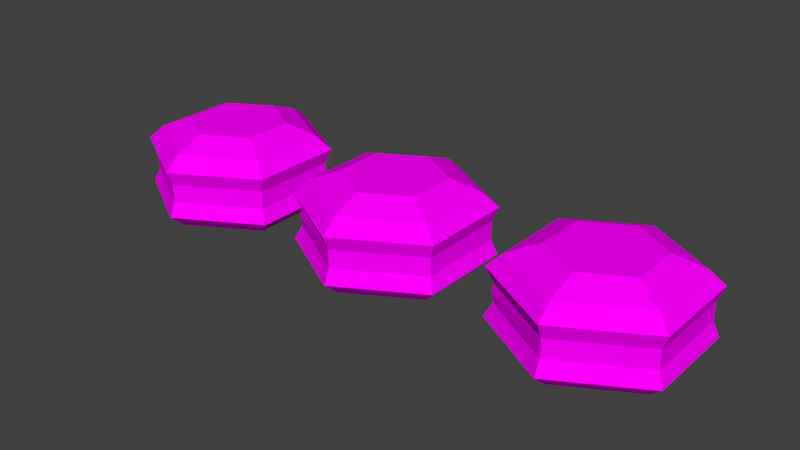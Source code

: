 # Source: Macarron.blend  (saved by Blender 2.78.0; exported with 4.5.12 LTS)
import bpy
from mathutils import Matrix  # noqa: F401  (used for matrix-valued properties, if any)

bpy.ops.wm.read_factory_settings(use_empty=True)
scene = bpy.context.scene
scene.name = 'Scene'

# ---- collections
col_collection_1 = bpy.data.collections.new('Collection 1'); scene.collection.children.link(col_collection_1)

# ---- images (referenced by path relative to the original .blend; pixels are not part of the script)
import os
ASSET_DIR = os.environ.get("B2B_ASSET_DIR", "")  # directory of the original .blend (textures are referenced by path, not embedded)
HERE = os.path.dirname(os.path.abspath(__file__))  # packed textures are extracted next to this script under _unpacked/

def load_image(name, relpath, width, height, colorspace="sRGB"):
    """Load a texture the original file referenced (path relative to the .blend, or extracted next to this script)."""
    p = next((c for c in (os.path.join(HERE, relpath), os.path.join(ASSET_DIR, relpath)) if relpath and os.path.exists(c)), "")
    if p:
        img = bpy.data.images.load(p, check_existing=True)
        img.name = name
    else:  # same state as the original file: an image datablock whose file is absent (Cycles renders it pink)
        img = bpy.data.images.new(name, width, height)
        img.source = "FILE"
        img.filepath = "//" + (relpath or name)
    img.colorspace_settings.name = colorspace
    return img
img_texture_png = load_image('texture.png', 'texture.png', 1024, 1024, 'sRGB')

# ---- materials (node trees are filled in below, after node groups)
mat_material = bpy.data.materials.new('Material')
mat_material.alpha_threshold = 0.0
mat_material.roughness = 0.5
mat_material.line_color = (0.0, 0.0, 0.0, 1.0)

# ---- material node trees
mat_material.use_nodes = True; mat_material.node_tree.nodes.clear()
_N = mat_material.node_tree.nodes; _L = mat_material.node_tree.links
n0 = _N.new('ShaderNodeOutputMaterial'); n0.name = 'Material Output'; n0.location = (300, 300)
n1 = _N.new('ShaderNodeBsdfDiffuse'); n1.name = 'Diffuse BSDF'; n1.location = (10, 300)
n2 = _N.new('ShaderNodeTexImage'); n2.name = 'Image Texture'; n2.location = (-180, 300)
n2.width = 140
n2.image = img_texture_png
_L.new(n1.outputs[0], n0.inputs[0])
_L.new(n2.outputs[0], n1.inputs[0])
n0.is_active_output = True

# ---- world
world_world = bpy.data.worlds.new('World'); scene.world = world_world
world_world.color = (0.05088, 0.05088, 0.05088)
world_world.use_sun_shadow = False
world_world.sun_shadow_jitter_overblur = 0.0
world_world.cycles.sampling_method = 'MANUAL'

# ---- meshes
me_cylinder_001 = bpy.data.meshes.new('Cylinder.001')
me_cylinder_001.from_pydata([(0.229, 0.1328, 0.1748), (-0.0001225, 0.258, 0.1743), (0.229, -0.1322, 0.1748), (-0.00049, -0.2647, 0.1748), (-0.2236, -0.1322, 0.1748), (-0.2236, 0.1328, 0.1748), (0.2455, 0.1423, 0.2186), (-0.00049, 0.2843, 0.2186), (0.2455, -0.1417, 0.2186), (-0.00049, -0.2838, 0.2186), (-0.2465, -0.1417, 0.2186), (-0.2465, 0.1423, 0.2186), (0.2044, 0.1186, 0.2599), (-0.00049, 0.2369, 0.2599), (0.2044, -0.118, 0.2599), (-0.00049, -0.2364, 0.2599), (-0.2054, -0.118, 0.2599), (-0.2054, 0.1186, 0.2599), (0.1285, 0.07474, 0.2947), (-0.00049, 0.1492, 0.2947), (0.1285, -0.07421, 0.2947), (-0.00049, -0.1487, 0.2947), (-0.1295, -0.07421, 0.2947), (-0.1295, 0.07474, 0.2947), (-0.00049, 0.2653, 0.1473), (0.229, 0.1328, 0.1473), (0.229, -0.1322, 0.1473), (-0.00049, -0.2647, 0.1473), (-0.23, -0.1322, 0.1473), (-0.23, 0.1328, 0.1473), (0.229, 0.1328, 0.1199), (-0.0001225, 0.258, 0.1204), (0.229, -0.1322, 0.1199), (-0.00049, -0.2647, 0.1199), (-0.2236, -0.1322, 0.1199), (-0.2236, 0.1328, 0.1199), (0.2455, 0.1423, 0.07602), (-0.00049, 0.2843, 0.07602), (0.2455, -0.1417, 0.07602), (-0.00049, -0.2838, 0.07602), (-0.2465, -0.1417, 0.07602), (-0.2465, 0.1423, 0.07602), (0.2044, 0.1186, 0.03473), (-0.00049, 0.2369, 0.03473), (0.2044, -0.118, 0.03473), (-0.00049, -0.2364, 0.03473), (-0.2054, -0.118, 0.03473), (-0.2054, 0.1186, 0.03473), (0.1285, 0.07474, 1.49e-08), (-0.00049, 0.1492, 1.49e-08), (0.1285, -0.07421, 1.49e-08), (-0.00049, -0.1487, 1.49e-08), (-0.1295, -0.07421, 1.49e-08), (-0.1295, 0.07474, 1.49e-08)], [], [(5, 4, 10, 11), (25, 24, 1, 0), (27, 26, 2, 3), (24, 29, 5, 1), (28, 27, 3, 4), (26, 25, 0, 2), (10, 9, 15, 16), (3, 2, 8, 9), (0, 1, 7, 6), (1, 5, 11, 7), (4, 3, 9, 10), (2, 0, 6, 8), (15, 21, 22, 16), (8, 6, 12, 14), (11, 10, 16, 17), (9, 8, 14, 15), (6, 7, 13, 12), (7, 11, 17, 13), (12, 18, 20, 14), (16, 22, 23, 17), (14, 20, 21, 15), (17, 23, 19, 13), (23, 22, 21, 20, 18, 19), (12, 13, 19, 18), (29, 28, 4, 5), (35, 41, 40, 34), (25, 30, 31, 24), (27, 33, 32, 26), (24, 31, 35, 29), (28, 34, 33, 27), (26, 32, 30, 25), (40, 46, 45, 39), (33, 39, 38, 32), (30, 36, 37, 31), (31, 37, 41, 35), (34, 40, 39, 33), (32, 38, 36, 30), (45, 46, 52, 51), (38, 44, 42, 36), (41, 47, 46, 40), (39, 45, 44, 38), (36, 42, 43, 37), (37, 43, 47, 41), (42, 44, 50, 48), (46, 47, 53, 52), (44, 45, 51, 50), (47, 43, 49, 53), (53, 49, 48, 50, 51, 52), (42, 48, 49, 43), (29, 35, 34, 28)])
_uv = me_cylinder_001.uv_layers.new(name='UVMap')
_uv.uv.foreach_set('vector', [0.07018, 0.9769, 0.07018, 0.9769, 0.07018, 0.9769, 0.07018, 0.9769, 0.07067, 0.9918, 0.07067, 0.9918, 0.07067, 0.9918, 0.07067, 0.9918, 0.07067, 0.9918, 0.07067, 0.9918, 0.07067, 0.9918, 0.07067, 0.9918, 0.07067, 0.9918, 0.07067, 0.9918, 0.07067, 0.9918, 0.07067, 0.9918, 0.07067, 0.9918, 0.07067, 0.9918, 0.07067, 0.9918, 0.07067, 0.9918, 0.07067, 0.9918, 0.07067, 0.9918, 0.07067, 0.9918, 0.07067, 0.9918, 0.07018, 0.9769, 0.07018, 0.9769, 0.07018, 0.9769, 0.07018, 0.9769, 0.07018, 0.9769, 0.07018, 0.9769, 0.07018, 0.9769, 0.07018, 0.9769, 0.07018, 0.9769, 0.07018, 0.9769, 0.07018, 0.9769, 0.07018, 0.9769, 0.07018, 0.9769, 0.07018, 0.9769, 0.07018, 0.9769, 0.07018, 0.9769, 0.07018, 0.9769, 0.07018, 0.9769, 0.07018, 0.9769, 0.07018, 0.9769, 0.07018, 0.9769, 0.07018, 0.9769, 0.07018, 0.9769, 0.07018, 0.9769, 0.07018, 0.9769, 0.07018, 0.9769, 0.07018, 0.9769, 0.07018, 0.9769, 0.07018, 0.9769, 0.07018, 0.9769, 0.07018, 0.9769, 0.07018, 0.9769, 0.07018, 0.9769, 0.07018, 0.9769, 0.07018, 0.9769, 0.07018, 0.9769, 0.07018, 0.9769, 0.07018, 0.9769, 0.07018, 0.9769, 0.07018, 0.9769, 0.07018, 0.9769, 0.07018, 0.9769, 0.07018, 0.9769, 0.07018, 0.9769, 0.07018, 0.9769, 0.07018, 0.9769, 0.07018, 0.9769, 0.07018, 0.9769, 0.07018, 0.9769, 0.07018, 0.9769, 0.07018, 0.9769, 0.07018, 0.9769, 0.07018, 0.9769, 0.07018, 0.9769, 0.07018, 0.9769, 0.07018, 0.9769, 0.07018, 0.9769, 0.07018, 0.9769, 0.07018, 0.9769, 0.07018, 0.9769, 0.07018, 0.9769, 0.07018, 0.9769, 0.07018, 0.9769, 0.07018, 0.9769, 0.07018, 0.9769, 0.07018, 0.9769, 0.07018, 0.9769, 0.07018, 0.9769, 0.07018, 0.9769, 0.07018, 0.9769, 0.07018, 0.9769, 0.07018, 0.9769, 0.07018, 0.9769, 0.07018, 0.9769, 0.07067, 0.9918, 0.07067, 0.9918, 0.07067, 0.9918, 0.07067, 0.9918, 0.07018, 0.9769, 0.07018, 0.9769, 0.07018, 0.9769, 0.07018, 0.9769, 0.07067, 0.9918, 0.07067, 0.9918, 0.07067, 0.9918, 0.07067, 0.9918, 0.07067, 0.9918, 0.07067, 0.9918, 0.07067, 0.9918, 0.07067, 0.9918, 0.07067, 0.9918, 0.07067, 0.9918, 0.07067, 0.9918, 0.07067, 0.9918, 0.07067, 0.9918, 0.07067, 0.9918, 0.07067, 0.9918, 0.07067, 0.9918, 0.07067, 0.9918, 0.07067, 0.9918, 0.07067, 0.9918, 0.07067, 0.9918, 0.07018, 0.9769, 0.07018, 0.9769, 0.07018, 0.9769, 0.07018, 0.9769, 0.07018, 0.9769, 0.07018, 0.9769, 0.07018, 0.9769, 0.07018, 0.9769, 0.07018, 0.9769, 0.07018, 0.9769, 0.07018, 0.9769, 0.07018, 0.9769, 0.07018, 0.9769, 0.07018, 0.9769, 0.07018, 0.9769, 0.07018, 0.9769, 0.07018, 0.9769, 0.07018, 0.9769, 0.07018, 0.9769, 0.07018, 0.9769, 0.07018, 0.9769, 0.07018, 0.9769, 0.07018, 0.9769, 0.07018, 0.9769, 0.07018, 0.9769, 0.07018, 0.9769, 0.07018, 0.9769, 0.07018, 0.9769, 0.07018, 0.9769, 0.07018, 0.9769, 0.07018, 0.9769, 0.07018, 0.9769, 0.07018, 0.9769, 0.07018, 0.9769, 0.07018, 0.9769, 0.07018, 0.9769, 0.07018, 0.9769, 0.07018, 0.9769, 0.07018, 0.9769, 0.07018, 0.9769, 0.07018, 0.9769, 0.07018, 0.9769, 0.07018, 0.9769, 0.07018, 0.9769, 0.07018, 0.9769, 0.07018, 0.9769, 0.07018, 0.9769, 0.07018, 0.9769, 0.07018, 0.9769, 0.07018, 0.9769, 0.07018, 0.9769, 0.07018, 0.9769, 0.07018, 0.9769, 0.07018, 0.9769, 0.07018, 0.9769, 0.07018, 0.9769, 0.07018, 0.9769, 0.07018, 0.9769, 0.07018, 0.9769, 0.07018, 0.9769, 0.07018, 0.9769, 0.07018, 0.9769, 0.07018, 0.9769, 0.07018, 0.9769, 0.07018, 0.9769, 0.07018, 0.9769, 0.07018, 0.9769, 0.07018, 0.9769, 0.07018, 0.9769, 0.07018, 0.9769, 0.07018, 0.9769, 0.07018, 0.9769, 0.07018, 0.9769, 0.07018, 0.9769, 0.07067, 0.9918, 0.07067, 0.9918, 0.07067, 0.9918, 0.07067, 0.9918])
me_cylinder_001.materials.append(mat_material)
me_cylinder_001.use_remesh_preserve_volume = False
me_cylinder_001.use_remesh_preserve_attributes = False
me_cylinder_001.use_mirror_vertex_groups = False
me_cylinder_001.update()
me_cylinder_000 = bpy.data.meshes.new('Cylinder.000')
me_cylinder_000.from_pydata([(0.229, 0.1328, 0.1748), (-0.0001225, 0.258, 0.1743), (0.229, -0.1322, 0.1748), (-0.00049, -0.2647, 0.1748), (-0.2236, -0.1322, 0.1748), (-0.2236, 0.1328, 0.1748), (0.2455, 0.1423, 0.2186), (-0.00049, 0.2843, 0.2186), (0.2455, -0.1417, 0.2186), (-0.00049, -0.2838, 0.2186), (-0.2465, -0.1417, 0.2186), (-0.2465, 0.1423, 0.2186), (0.2044, 0.1186, 0.2599), (-0.00049, 0.2369, 0.2599), (0.2044, -0.118, 0.2599), (-0.00049, -0.2364, 0.2599), (-0.2054, -0.118, 0.2599), (-0.2054, 0.1186, 0.2599), (0.1285, 0.07474, 0.2947), (-0.00049, 0.1492, 0.2947), (0.1285, -0.07421, 0.2947), (-0.00049, -0.1487, 0.2947), (-0.1295, -0.07421, 0.2947), (-0.1295, 0.07474, 0.2947), (-0.00049, 0.2653, 0.1473), (0.229, 0.1328, 0.1473), (0.229, -0.1322, 0.1473), (-0.00049, -0.2647, 0.1473), (-0.23, -0.1322, 0.1473), (-0.23, 0.1328, 0.1473), (0.229, 0.1328, 0.1199), (-0.0001225, 0.258, 0.1204), (0.229, -0.1322, 0.1199), (-0.00049, -0.2647, 0.1199), (-0.2236, -0.1322, 0.1199), (-0.2236, 0.1328, 0.1199), (0.2455, 0.1423, 0.07602), (-0.00049, 0.2843, 0.07602), (0.2455, -0.1417, 0.07602), (-0.00049, -0.2838, 0.07602), (-0.2465, -0.1417, 0.07602), (-0.2465, 0.1423, 0.07602), (0.2044, 0.1186, 0.03473), (-0.00049, 0.2369, 0.03473), (0.2044, -0.118, 0.03473), (-0.00049, -0.2364, 0.03473), (-0.2054, -0.118, 0.03473), (-0.2054, 0.1186, 0.03473), (0.1285, 0.07474, 1.49e-08), (-0.00049, 0.1492, 1.49e-08), (0.1285, -0.07421, 1.49e-08), (-0.00049, -0.1487, 1.49e-08), (-0.1295, -0.07421, 1.49e-08), (-0.1295, 0.07474, 1.49e-08)], [], [(5, 4, 10, 11), (25, 24, 1, 0), (27, 26, 2, 3), (24, 29, 5, 1), (28, 27, 3, 4), (26, 25, 0, 2), (10, 9, 15, 16), (3, 2, 8, 9), (0, 1, 7, 6), (1, 5, 11, 7), (4, 3, 9, 10), (2, 0, 6, 8), (15, 21, 22, 16), (8, 6, 12, 14), (11, 10, 16, 17), (9, 8, 14, 15), (6, 7, 13, 12), (7, 11, 17, 13), (12, 18, 20, 14), (16, 22, 23, 17), (14, 20, 21, 15), (17, 23, 19, 13), (23, 22, 21, 20, 18, 19), (12, 13, 19, 18), (29, 28, 4, 5), (35, 41, 40, 34), (25, 30, 31, 24), (27, 33, 32, 26), (24, 31, 35, 29), (28, 34, 33, 27), (26, 32, 30, 25), (40, 46, 45, 39), (33, 39, 38, 32), (30, 36, 37, 31), (31, 37, 41, 35), (34, 40, 39, 33), (32, 38, 36, 30), (45, 46, 52, 51), (38, 44, 42, 36), (41, 47, 46, 40), (39, 45, 44, 38), (36, 42, 43, 37), (37, 43, 47, 41), (42, 44, 50, 48), (46, 47, 53, 52), (44, 45, 51, 50), (47, 43, 49, 53), (53, 49, 48, 50, 51, 52), (42, 48, 49, 43), (29, 35, 34, 28)])
_uv = me_cylinder_000.uv_layers.new(name='UVMap')
_uv.uv.foreach_set('vector', [0.06993, 0.9151, 0.06993, 0.9151, 0.06993, 0.9151, 0.06993, 0.9151, 0.07042, 0.93, 0.07042, 0.93, 0.07042, 0.93, 0.07042, 0.93, 0.07042, 0.93, 0.07042, 0.93, 0.07042, 0.93, 0.07042, 0.93, 0.07042, 0.93, 0.07042, 0.93, 0.07042, 0.93, 0.07042, 0.93, 0.07042, 0.93, 0.07042, 0.93, 0.07042, 0.93, 0.07042, 0.93, 0.07042, 0.93, 0.07042, 0.93, 0.07042, 0.93, 0.07042, 0.93, 0.06993, 0.9151, 0.06993, 0.9151, 0.06993, 0.9151, 0.06993, 0.9151, 0.06993, 0.9151, 0.06993, 0.9151, 0.06993, 0.9151, 0.06993, 0.9151, 0.06993, 0.9151, 0.06993, 0.9151, 0.06993, 0.9151, 0.06993, 0.9151, 0.06993, 0.9151, 0.06993, 0.9151, 0.06993, 0.9151, 0.06993, 0.9151, 0.06993, 0.9151, 0.06993, 0.9151, 0.06993, 0.9151, 0.06993, 0.9151, 0.06993, 0.9151, 0.06993, 0.9151, 0.06993, 0.9151, 0.06993, 0.9151, 0.06993, 0.9151, 0.06993, 0.9151, 0.06993, 0.9151, 0.06993, 0.9151, 0.06993, 0.9151, 0.06993, 0.9151, 0.06993, 0.9151, 0.06993, 0.9151, 0.06993, 0.9151, 0.06993, 0.9151, 0.06993, 0.9151, 0.06993, 0.9151, 0.06993, 0.9151, 0.06993, 0.9151, 0.06993, 0.9151, 0.06993, 0.9151, 0.06993, 0.9151, 0.06993, 0.9151, 0.06993, 0.9151, 0.06993, 0.9151, 0.06993, 0.9151, 0.06993, 0.9151, 0.06993, 0.9151, 0.06993, 0.9151, 0.06993, 0.9151, 0.06993, 0.9151, 0.06993, 0.9151, 0.06993, 0.9151, 0.06993, 0.9151, 0.06993, 0.9151, 0.06993, 0.9151, 0.06993, 0.9151, 0.06993, 0.9151, 0.06993, 0.9151, 0.06993, 0.9151, 0.06993, 0.9151, 0.06993, 0.9151, 0.06993, 0.9151, 0.06993, 0.9151, 0.06993, 0.9151, 0.06993, 0.9151, 0.06993, 0.9151, 0.06993, 0.9151, 0.06993, 0.9151, 0.06993, 0.9151, 0.06993, 0.9151, 0.06993, 0.9151, 0.06993, 0.9151, 0.06993, 0.9151, 0.06993, 0.9151, 0.07042, 0.93, 0.07042, 0.93, 0.07042, 0.93, 0.07042, 0.93, 0.06993, 0.9151, 0.06993, 0.9151, 0.06993, 0.9151, 0.06993, 0.9151, 0.07042, 0.93, 0.07042, 0.93, 0.07042, 0.93, 0.07042, 0.93, 0.07042, 0.93, 0.07042, 0.93, 0.07042, 0.93, 0.07042, 0.93, 0.07042, 0.93, 0.07042, 0.93, 0.07042, 0.93, 0.07042, 0.93, 0.07042, 0.93, 0.07042, 0.93, 0.07042, 0.93, 0.07042, 0.93, 0.07042, 0.93, 0.07042, 0.93, 0.07042, 0.93, 0.07042, 0.93, 0.06993, 0.9151, 0.06993, 0.9151, 0.06993, 0.9151, 0.06993, 0.9151, 0.06993, 0.9151, 0.06993, 0.9151, 0.06993, 0.9151, 0.06993, 0.9151, 0.06993, 0.9151, 0.06993, 0.9151, 0.06993, 0.9151, 0.06993, 0.9151, 0.06993, 0.9151, 0.06993, 0.9151, 0.06993, 0.9151, 0.06993, 0.9151, 0.06993, 0.9151, 0.06993, 0.9151, 0.06993, 0.9151, 0.06993, 0.9151, 0.06993, 0.9151, 0.06993, 0.9151, 0.06993, 0.9151, 0.06993, 0.9151, 0.06993, 0.9151, 0.06993, 0.9151, 0.06993, 0.9151, 0.06993, 0.9151, 0.06993, 0.9151, 0.06993, 0.9151, 0.06993, 0.9151, 0.06993, 0.9151, 0.06993, 0.9151, 0.06993, 0.9151, 0.06993, 0.9151, 0.06993, 0.9151, 0.06993, 0.9151, 0.06993, 0.9151, 0.06993, 0.9151, 0.06993, 0.9151, 0.06993, 0.9151, 0.06993, 0.9151, 0.06993, 0.9151, 0.06993, 0.9151, 0.06993, 0.9151, 0.06993, 0.9151, 0.06993, 0.9151, 0.06993, 0.9151, 0.06993, 0.9151, 0.06993, 0.9151, 0.06993, 0.9151, 0.06993, 0.9151, 0.06993, 0.9151, 0.06993, 0.9151, 0.06993, 0.9151, 0.06993, 0.9151, 0.06993, 0.9151, 0.06993, 0.9151, 0.06993, 0.9151, 0.06993, 0.9151, 0.06993, 0.9151, 0.06993, 0.9151, 0.06993, 0.9151, 0.06993, 0.9151, 0.06993, 0.9151, 0.06993, 0.9151, 0.06993, 0.9151, 0.06993, 0.9151, 0.06993, 0.9151, 0.06993, 0.9151, 0.06993, 0.9151, 0.06993, 0.9151, 0.06993, 0.9151, 0.06993, 0.9151, 0.07042, 0.93, 0.07042, 0.93, 0.07042, 0.93, 0.07042, 0.93])
me_cylinder_000.materials.append(mat_material)
me_cylinder_000.use_remesh_preserve_volume = False
me_cylinder_000.use_remesh_preserve_attributes = False
me_cylinder_000.use_mirror_vertex_groups = False
me_cylinder_000.update()
me_cylinder_002 = bpy.data.meshes.new('Cylinder.002')
me_cylinder_002.from_pydata([(0.229, 0.1328, 0.1748), (-0.0001225, 0.258, 0.1743), (0.229, -0.1322, 0.1748), (-0.00049, -0.2647, 0.1748), (-0.2236, -0.1322, 0.1748), (-0.2236, 0.1328, 0.1748), (0.2455, 0.1423, 0.2186), (-0.00049, 0.2843, 0.2186), (0.2455, -0.1417, 0.2186), (-0.00049, -0.2838, 0.2186), (-0.2465, -0.1417, 0.2186), (-0.2465, 0.1423, 0.2186), (0.2044, 0.1186, 0.2599), (-0.00049, 0.2369, 0.2599), (0.2044, -0.118, 0.2599), (-0.00049, -0.2364, 0.2599), (-0.2054, -0.118, 0.2599), (-0.2054, 0.1186, 0.2599), (0.1285, 0.07474, 0.2947), (-0.00049, 0.1492, 0.2947), (0.1285, -0.07421, 0.2947), (-0.00049, -0.1487, 0.2947), (-0.1295, -0.07421, 0.2947), (-0.1295, 0.07474, 0.2947), (-0.00049, 0.2653, 0.1473), (0.229, 0.1328, 0.1473), (0.229, -0.1322, 0.1473), (-0.00049, -0.2647, 0.1473), (-0.23, -0.1322, 0.1473), (-0.23, 0.1328, 0.1473), (0.229, 0.1328, 0.1199), (-0.0001225, 0.258, 0.1204), (0.229, -0.1322, 0.1199), (-0.00049, -0.2647, 0.1199), (-0.2236, -0.1322, 0.1199), (-0.2236, 0.1328, 0.1199), (0.2455, 0.1423, 0.07602), (-0.00049, 0.2843, 0.07602), (0.2455, -0.1417, 0.07602), (-0.00049, -0.2838, 0.07602), (-0.2465, -0.1417, 0.07602), (-0.2465, 0.1423, 0.07602), (0.2044, 0.1186, 0.03473), (-0.00049, 0.2369, 0.03473), (0.2044, -0.118, 0.03473), (-0.00049, -0.2364, 0.03473), (-0.2054, -0.118, 0.03473), (-0.2054, 0.1186, 0.03473), (0.1285, 0.07474, 1.49e-08), (-0.00049, 0.1492, 1.49e-08), (0.1285, -0.07421, 1.49e-08), (-0.00049, -0.1487, 1.49e-08), (-0.1295, -0.07421, 1.49e-08), (-0.1295, 0.07474, 1.49e-08)], [], [(5, 4, 10, 11), (25, 24, 1, 0), (27, 26, 2, 3), (24, 29, 5, 1), (28, 27, 3, 4), (26, 25, 0, 2), (10, 9, 15, 16), (3, 2, 8, 9), (0, 1, 7, 6), (1, 5, 11, 7), (4, 3, 9, 10), (2, 0, 6, 8), (15, 21, 22, 16), (8, 6, 12, 14), (11, 10, 16, 17), (9, 8, 14, 15), (6, 7, 13, 12), (7, 11, 17, 13), (12, 18, 20, 14), (16, 22, 23, 17), (14, 20, 21, 15), (17, 23, 19, 13), (23, 22, 21, 20, 18, 19), (12, 13, 19, 18), (29, 28, 4, 5), (35, 41, 40, 34), (25, 30, 31, 24), (27, 33, 32, 26), (24, 31, 35, 29), (28, 34, 33, 27), (26, 32, 30, 25), (40, 46, 45, 39), (33, 39, 38, 32), (30, 36, 37, 31), (31, 37, 41, 35), (34, 40, 39, 33), (32, 38, 36, 30), (45, 46, 52, 51), (38, 44, 42, 36), (41, 47, 46, 40), (39, 45, 44, 38), (36, 42, 43, 37), (37, 43, 47, 41), (42, 44, 50, 48), (46, 47, 53, 52), (44, 45, 51, 50), (47, 43, 49, 53), (53, 49, 48, 50, 51, 52), (42, 48, 49, 43), (29, 35, 34, 28)])
_uv = me_cylinder_002.uv_layers.new(name='UVMap')
_uv.uv.foreach_set('vector', [0.06969, 0.9464, 0.06969, 0.9464, 0.06969, 0.9464, 0.06969, 0.9464, 0.07018, 0.9612, 0.07018, 0.9612, 0.07018, 0.9612, 0.07018, 0.9612, 0.07018, 0.9612, 0.07018, 0.9612, 0.07018, 0.9612, 0.07018, 0.9612, 0.07018, 0.9612, 0.07018, 0.9612, 0.07018, 0.9612, 0.07018, 0.9612, 0.07018, 0.9612, 0.07018, 0.9612, 0.07018, 0.9612, 0.07018, 0.9612, 0.07018, 0.9612, 0.07018, 0.9612, 0.07018, 0.9612, 0.07018, 0.9612, 0.06969, 0.9464, 0.06969, 0.9464, 0.06969, 0.9464, 0.06969, 0.9464, 0.06969, 0.9464, 0.06969, 0.9464, 0.06969, 0.9464, 0.06969, 0.9464, 0.06969, 0.9464, 0.06969, 0.9464, 0.06969, 0.9464, 0.06969, 0.9464, 0.06969, 0.9464, 0.06969, 0.9464, 0.06969, 0.9464, 0.06969, 0.9464, 0.06969, 0.9464, 0.06969, 0.9464, 0.06969, 0.9464, 0.06969, 0.9464, 0.06969, 0.9464, 0.06969, 0.9464, 0.06969, 0.9464, 0.06969, 0.9464, 0.06969, 0.9464, 0.06969, 0.9464, 0.06969, 0.9464, 0.06969, 0.9464, 0.06969, 0.9464, 0.06969, 0.9464, 0.06969, 0.9464, 0.06969, 0.9464, 0.06969, 0.9464, 0.06969, 0.9464, 0.06969, 0.9464, 0.06969, 0.9464, 0.06969, 0.9464, 0.06969, 0.9464, 0.06969, 0.9464, 0.06969, 0.9464, 0.06969, 0.9464, 0.06969, 0.9464, 0.06969, 0.9464, 0.06969, 0.9464, 0.06969, 0.9464, 0.06969, 0.9464, 0.06969, 0.9464, 0.06969, 0.9464, 0.06969, 0.9464, 0.06969, 0.9464, 0.06969, 0.9464, 0.06969, 0.9464, 0.06969, 0.9464, 0.06969, 0.9464, 0.06969, 0.9464, 0.06969, 0.9464, 0.06969, 0.9464, 0.06969, 0.9464, 0.06969, 0.9464, 0.06969, 0.9464, 0.06969, 0.9464, 0.06969, 0.9464, 0.06969, 0.9464, 0.06969, 0.9464, 0.06969, 0.9464, 0.06969, 0.9464, 0.06969, 0.9464, 0.06969, 0.9464, 0.06969, 0.9464, 0.06969, 0.9464, 0.06969, 0.9464, 0.06969, 0.9464, 0.06969, 0.9464, 0.06969, 0.9464, 0.07018, 0.9612, 0.07018, 0.9612, 0.07018, 0.9612, 0.07018, 0.9612, 0.06969, 0.9464, 0.06969, 0.9464, 0.06969, 0.9464, 0.06969, 0.9464, 0.07018, 0.9612, 0.07018, 0.9612, 0.07018, 0.9612, 0.07018, 0.9612, 0.07018, 0.9612, 0.07018, 0.9612, 0.07018, 0.9612, 0.07018, 0.9612, 0.07018, 0.9612, 0.07018, 0.9612, 0.07018, 0.9612, 0.07018, 0.9612, 0.07018, 0.9612, 0.07018, 0.9612, 0.07018, 0.9612, 0.07018, 0.9612, 0.07018, 0.9612, 0.07018, 0.9612, 0.07018, 0.9612, 0.07018, 0.9612, 0.06969, 0.9464, 0.06969, 0.9464, 0.06969, 0.9464, 0.06969, 0.9464, 0.06969, 0.9464, 0.06969, 0.9464, 0.06969, 0.9464, 0.06969, 0.9464, 0.06969, 0.9464, 0.06969, 0.9464, 0.06969, 0.9464, 0.06969, 0.9464, 0.06969, 0.9464, 0.06969, 0.9464, 0.06969, 0.9464, 0.06969, 0.9464, 0.06969, 0.9464, 0.06969, 0.9464, 0.06969, 0.9464, 0.06969, 0.9464, 0.06969, 0.9464, 0.06969, 0.9464, 0.06969, 0.9464, 0.06969, 0.9464, 0.06969, 0.9464, 0.06969, 0.9464, 0.06969, 0.9464, 0.06969, 0.9464, 0.06969, 0.9464, 0.06969, 0.9464, 0.06969, 0.9464, 0.06969, 0.9464, 0.06969, 0.9464, 0.06969, 0.9464, 0.06969, 0.9464, 0.06969, 0.9464, 0.06969, 0.9464, 0.06969, 0.9464, 0.06969, 0.9464, 0.06969, 0.9464, 0.06969, 0.9464, 0.06969, 0.9464, 0.06969, 0.9464, 0.06969, 0.9464, 0.06969, 0.9464, 0.06969, 0.9464, 0.06969, 0.9464, 0.06969, 0.9464, 0.06969, 0.9464, 0.06969, 0.9464, 0.06969, 0.9464, 0.06969, 0.9464, 0.06969, 0.9464, 0.06969, 0.9464, 0.06969, 0.9464, 0.06969, 0.9464, 0.06969, 0.9464, 0.06969, 0.9464, 0.06969, 0.9464, 0.06969, 0.9464, 0.06969, 0.9464, 0.06969, 0.9464, 0.06969, 0.9464, 0.06969, 0.9464, 0.06969, 0.9464, 0.06969, 0.9464, 0.06969, 0.9464, 0.06969, 0.9464, 0.06969, 0.9464, 0.06969, 0.9464, 0.06969, 0.9464, 0.06969, 0.9464, 0.06969, 0.9464, 0.06969, 0.9464, 0.07018, 0.9612, 0.07018, 0.9612, 0.07018, 0.9612, 0.07018, 0.9612])
me_cylinder_002.materials.append(mat_material)
me_cylinder_002.use_remesh_preserve_volume = False
me_cylinder_002.use_remesh_preserve_attributes = False
me_cylinder_002.use_mirror_vertex_groups = False
me_cylinder_002.update()

# ---- objects
ob_macarron_jaune = bpy.data.objects.new('Macarron_Jaune', me_cylinder_001)
ob_macarron_rose = bpy.data.objects.new('Macarron_Rose', me_cylinder_000)
ob_macarron_vert = bpy.data.objects.new('Macarron_Vert', me_cylinder_002)

# ---- transforms, parenting, visibility, modifiers, constraints
ob_macarron_jaune.location = (-0.6112, 0.0, 0.0)
ob_macarron_jaune.lineart.crease_threshold = 0.0
ob_macarron_rose.location = (0.6488, 0.0, 0.0)
ob_macarron_rose.lineart.crease_threshold = 0.0
ob_macarron_vert.location = (0.0, 0.0, 0.0)
ob_macarron_vert.lineart.crease_threshold = 0.0

# ---- collection membership
col_collection_1.objects.link(ob_macarron_jaune)
col_collection_1.objects.link(ob_macarron_rose)
col_collection_1.objects.link(ob_macarron_vert)

# ---- scene / render settings (as saved in the file)
scene.frame_start = 1; scene.frame_end = 250; scene.frame_set(1)
scene.render.engine = 'CYCLES'
scene.render.resolution_percentage = 50
scene.render.dither_intensity = 0.0
scene.cycles.use_denoising = False
scene.cycles.samples = 128
scene.cycles.sampling_pattern = 'TABULATED_SOBOL'
scene.cycles.light_sampling_threshold = 0.0
scene.cycles.use_adaptive_sampling = False
scene.cycles.use_light_tree = False
scene.cycles.blur_glossy = 0.0
scene.cycles.sample_clamp_indirect = 0.0
scene.view_settings.view_transform = 'Standard'
bpy.context.view_layer.update()

# ---- added for rendering (the .blend has no active camera and no usable light): camera, sun
cam_auto = bpy.data.cameras.new('AutoCamera')
cam_auto.lens = 50.0
cam_auto.sensor_width = 36.0
cam_auto.clip_end = 1000.0
ob_auto_camera = bpy.data.objects.new('AutoCamera', cam_auto)
scene.collection.objects.link(ob_auto_camera)
ob_auto_camera.location = (1.74398, -2.07051, 1.52785)
ob_auto_camera.rotation_euler = (1.09748, -7.21219e-08, 0.694738)
scene.camera = ob_auto_camera
light_auto_sun = bpy.data.lights.new('AutoSun', 'SUN')
light_auto_sun.energy = 3.0
light_auto_sun.angle = 0.0523599
ob_auto_sun = bpy.data.objects.new('AutoSun', light_auto_sun)
scene.collection.objects.link(ob_auto_sun)
ob_auto_sun.rotation_euler = (0.872665, 0.174533, 0.523599)
bpy.context.view_layer.update()
